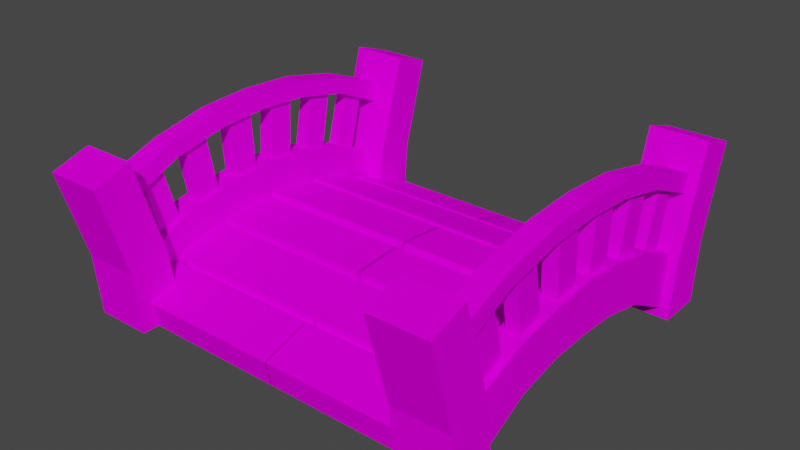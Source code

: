 # Source: WoodBridge.blend  (saved by Blender 2.93.20; exported with 4.5.12 LTS)
import bpy
from mathutils import Matrix  # noqa: F401  (used for matrix-valued properties, if any)

bpy.ops.wm.read_factory_settings(use_empty=True)
scene = bpy.context.scene
scene.name = 'Scene'

# ---- collections
col_collection = bpy.data.collections.new('Collection'); scene.collection.children.link(col_collection)

# ---- images (referenced by path relative to the original .blend; pixels are not part of the script)
import os
ASSET_DIR = os.environ.get("B2B_ASSET_DIR", "")  # directory of the original .blend (textures are referenced by path, not embedded)
HERE = os.path.dirname(os.path.abspath(__file__))  # packed textures are extracted next to this script under _unpacked/

def load_image(name, relpath, width, height, colorspace="sRGB"):
    """Load a texture the original file referenced (path relative to the .blend, or extracted next to this script)."""
    p = next((c for c in (os.path.join(HERE, relpath), os.path.join(ASSET_DIR, relpath)) if relpath and os.path.exists(c)), "")
    if p:
        img = bpy.data.images.load(p, check_existing=True)
        img.name = name
    else:  # same state as the original file: an image datablock whose file is absent (Cycles renders it pink)
        img = bpy.data.images.new(name, width, height)
        img.source = "FILE"
        img.filepath = "//" + (relpath or name)
    img.colorspace_settings.name = colorspace
    return img
img_palette_psd = load_image('Palette.psd', 'Palette.psd', 1024, 1024, 'sRGB')

# ---- materials (node trees are filled in below, after node groups)
mat_palette = bpy.data.materials.new('Palette')
mat_palette.alpha_threshold = 0.0
mat_palette.use_transparent_shadow = False
mat_palette.line_color = (0.0, 0.0, 0.0, 1.0)

# ---- material node trees
mat_palette.use_nodes = True; mat_palette.node_tree.nodes.clear()
_N = mat_palette.node_tree.nodes; _L = mat_palette.node_tree.links
n0 = _N.new('ShaderNodeOutputMaterial'); n0.name = 'Material Output'; n0.location = (300, 300)
n1 = _N.new('ShaderNodeBsdfPrincipled'); n1.name = 'Principled BSDF'; n1.location = (10, 300)
n1.distribution = 'GGX'
n1.subsurface_method = 'BURLEY'
n1.inputs[2].default_value = 0.4
n1.inputs[3].default_value = 1.45
n1.inputs[13].default_value = 0.0
n1.inputs[27].default_value = (0.0, 0.0, 0.0, 1.0)
n1.inputs[28].default_value = 1.0
n2 = _N.new('ShaderNodeTexImage'); n2.name = 'Image Texture'; n2.location = (-154, 553)
n2.image = img_palette_psd
_L.new(n1.outputs[0], n0.inputs[0])
_L.new(n2.outputs[0], n1.inputs[0])
n0.is_active_output = True

# ---- world
world_world = bpy.data.worlds.new('World'); scene.world = world_world
world_world.use_nodes = True; world_world.node_tree.nodes.clear()
_N = world_world.node_tree.nodes; _L = world_world.node_tree.links
n0 = _N.new('ShaderNodeOutputWorld'); n0.name = 'World Output'; n0.location = (300, 300)
n1 = _N.new('ShaderNodeBackground'); n1.name = 'Background'; n1.location = (10, 300)
n1.inputs[0].default_value = (0.05088, 0.05088, 0.05088, 1.0)
_L.new(n1.outputs[0], n0.inputs[0])
n0.is_active_output = True
world_world.color = (0.05088, 0.05088, 0.05088)
world_world.use_sun_shadow = False
world_world.sun_shadow_jitter_overblur = 0.0

# ---- meshes
me_cube_004 = bpy.data.meshes.new('Cube.004')
me_cube_004.from_pydata([(-0.5591, 0.5848, -0.04528), (-0.5591, 0.5656, -0.1322), (-0.5591, 0.4219, 0.006457), (-0.5611, 0.3805, -0.02765), (-0.5956, 0.4408, 0.1043), (-0.4968, 0.4674, -0.1361), (-0.6373, 0.4408, 0.1043), (-0.6908, 0.4665, -0.1361), (-0.6611, 0.0, 0.02853), (-0.5718, 0.0, 0.1988), (-0.6611, 0.0, 0.1988), (-0.5718, 0.0, 0.02853), (0.002053, 0.3805, -0.02765), (0.004105, 0.5848, -0.04528), (0.004105, 0.4219, 0.006457), (0.004105, 0.5656, -0.1322), (-0.6611, 0.1367, 0.02269), (-0.6402, 0.2018, 0.1747), (-0.5927, 0.2018, 0.1747), (-0.5718, 0.1367, 0.02269), (-0.6611, 0.292, -0.01002), (-0.6373, 0.3663, 0.1346), (-0.5956, 0.3663, 0.1346), (-0.5718, 0.292, -0.01002), (-0.5826, 0.3858, 0.02151), (-0.5826, 0.22, 0.06325), (-0.5796, 0.1889, 0.02783), (0.003008, 0.1889, 0.02783), (0.0, 0.3858, 0.02151), (0.0, 0.22, 0.06325), (-0.5766, 0.1893, 0.07062), (-0.5766, 0.01901, 0.0847), (-0.5766, -2.98e-08, 0.0443), (0.006016, 2.98e-08, 0.0443), (0.006016, 0.1893, 0.07062), (0.006016, 0.01901, 0.0847), (-0.6402, 0.2867, 0.1587), (-0.6908, 0.5001, 0.1009), (-0.4968, 0.5001, 0.1009), (-0.5927, 0.2867, 0.1587), (-0.5718, 0.3209, 0.1513), (-0.5906, 0.1235, 0.1863), (-0.6423, 0.1235, 0.1863), (-0.6611, 0.3209, 0.1513), (-0.5718, 0.159, 0.1827), (-0.6611, 0.159, 0.1827), (-0.5906, 0.03554, 0.1952), (-0.6423, 0.03554, 0.1952), (-0.6423, 0.0474, 0.3946), (-0.5906, 0.0474, 0.3946), (-0.6373, 0.4194, 0.3298), (-0.6373, 0.4916, 0.2973), (-0.5956, 0.4916, 0.2973), (-0.5956, 0.4194, 0.3298), (-0.5927, 0.3236, 0.3552), (-0.5927, 0.2386, 0.3711), (-0.6402, 0.2386, 0.3711), (-0.6402, 0.3236, 0.3552), (-0.5906, 0.1353, 0.3857), (-0.6423, 0.1353, 0.3857), (-0.5789, 0.3848, 0.3891), (-0.5777, 0.545, 0.2566), (-0.6578, 0.5433, 0.2613), (-0.6541, 0.0, 0.3855), (-0.5789, 0.0, 0.4418), (-0.6541, 0.0, 0.4418), (-0.5789, 0.0, 0.3855), (-0.6541, 0.1774, 0.3759), (-0.5789, 0.1864, 0.4315), (-0.5789, 0.1774, 0.3759), (-0.6541, 0.3665, 0.3358), (-0.5789, 0.3665, 0.3358), (-0.658, 0.5601, 0.3223), (-0.5797, 0.561, 0.3231), (-0.6541, 0.3848, 0.3891), (-0.6541, 0.1864, 0.4315), (-0.6908, 0.6204, -0.1361), (-0.4968, 0.6204, -0.1361), (-0.6908, 0.6381, 0.07398), (-0.4968, 0.6381, 0.07398), (-0.6908, 0.5962, 0.4236), (-0.4968, 0.5962, 0.4236), (-0.6908, 0.7266, 0.3815), (-0.4968, 0.7266, 0.3815), (-0.6566, 0.5, 0.07398), (-0.5758, 0.5, 0.07398), (-0.5718, 0.4664, -0.1038), (-0.6611, 0.4697, -0.103), (-0.4277, 0.4219, 0.006457), (-0.4277, 0.5656, -0.1322), (-0.4298, 0.3805, -0.02765), (-0.4277, 0.5848, -0.04528), (-0.4459, 0.22, 0.06325), (-0.4429, 0.1889, 0.02783), (-0.4459, 0.3858, 0.02151), (-0.4399, 0.01901, 0.0847), (-0.4399, -1.337e-08, 0.0443), (-0.4399, 0.1893, 0.07062)], [], [(90, 88, 2, 3), (19, 44, 9, 11), (6, 21, 50, 51), (89, 91, 13, 15), (91, 88, 14, 13), (36, 17, 56, 57), (23, 40, 44, 19), (8, 10, 45, 16), (5, 38, 85, 86), (21, 22, 53, 50), (16, 45, 43, 20), (93, 92, 25, 26), (90, 94, 28, 12), (94, 92, 29, 28), (96, 95, 31, 32), (93, 97, 34, 27), (97, 95, 35, 34), (22, 21, 6, 4, 85, 84, 43, 40), (7, 5, 86, 87), (4, 22, 40, 85), (36, 39, 18, 17, 45, 44, 40, 43), (17, 36, 43, 45), (42, 41, 46, 47, 10, 9, 44, 45), (86, 85, 40, 23), (47, 42, 45, 10), (73, 61, 38, 81), (37, 62, 72, 80), (39, 36, 57, 54), (42, 47, 48, 59), (4, 6, 51, 52), (18, 39, 54, 55), (41, 42, 59, 58), (22, 4, 52, 53), (47, 46, 49, 48), (17, 18, 55, 56), (46, 41, 58, 49), (70, 74, 72, 62), (69, 68, 64, 66), (71, 60, 68, 69), (63, 65, 75, 67), (61, 73, 60, 71), (67, 75, 74, 70), (64, 68, 75, 65), (68, 60, 74, 75), (60, 73, 72, 74), (76, 78, 79, 77), (7, 37, 78, 76), (38, 5, 77, 79), (80, 81, 83, 82), (38, 79, 83, 81), (78, 37, 80, 82), (79, 78, 82, 83), (87, 20, 43, 84), (7, 87, 84, 37), (61, 62, 37, 84, 85, 38), (80, 72, 73, 81), (30, 31, 95, 97), (26, 30, 97, 93), (33, 35, 95, 96), (24, 25, 92, 94), (3, 24, 94, 90), (27, 29, 92, 93), (0, 2, 88, 91), (1, 0, 91, 89), (12, 14, 88, 90)])
_uv = me_cube_004.uv_layers.new(name='UVMap')
_uv.uv.foreach_set('vector', [0.0747, 0.8563, 0.0747, 0.8563, 0.0747, 0.8729, 0.0747, 0.8729, 0.07193, 0.8328, 0.07193, 0.8903, 0.07193, 0.8903, 0.07193, 0.8328, 0.0747, 0.9071, 0.0747, 0.9071, 0.0747, 0.8718, 0.0747, 0.8718, 0.09704, 0.996, 0.09704, 0.996, 0.09704, 0.996, 0.09704, 0.996, 0.07463, 0.8812, 0.07463, 0.8812, 0.07463, 0.9066, 0.07463, 0.9066, 0.0747, 0.9071, 0.0747, 0.9071, 0.0747, 0.8718, 0.0747, 0.8718, 0.07193, 0.8328, 0.07193, 0.8903, 0.07193, 0.8903, 0.07193, 0.8328, 0.07193, 0.8706, 0.07193, 0.9106, 0.07193, 0.9106, 0.07193, 0.8706, 0.07437, 0.8683, 0.07437, 0.8834, 0.07437, 0.8817, 0.07437, 0.8703, 0.0747, 0.9071, 0.0747, 0.9071, 0.0747, 0.8718, 0.0747, 0.8718, 0.07193, 0.8706, 0.07193, 0.9106, 0.07193, 0.9106, 0.07193, 0.8706, 0.0747, 0.8563, 0.0747, 0.8563, 0.0747, 0.8729, 0.0747, 0.8729, 0.0747, 0.8563, 0.0747, 0.8563, 0.0747, 0.8124, 0.0747, 0.8124, 0.07463, 0.8812, 0.07463, 0.8812, 0.07463, 0.9066, 0.07463, 0.9066, 0.0747, 0.8563, 0.0747, 0.8563, 0.0747, 0.8729, 0.0747, 0.8729, 0.0747, 0.8563, 0.0747, 0.8563, 0.0747, 0.8124, 0.0747, 0.8124, 0.07463, 0.8812, 0.07463, 0.8812, 0.07463, 0.9066, 0.07463, 0.9066, 0.07469, 0.8943, 0.07469, 0.8942, 0.07469, 0.9004, 0.07469, 0.9004, 0.07469, 0.9053, 0.07469, 0.9052, 0.07469, 0.8904, 0.07469, 0.8905, 0.07437, 0.8683, 0.07437, 0.8683, 0.07437, 0.8703, 0.07437, 0.8704, 0.07469, 0.9004, 0.07469, 0.8943, 0.07469, 0.8905, 0.07469, 0.9053, 0.07469, 0.8876, 0.07469, 0.8877, 0.07469, 0.8807, 0.07469, 0.8807, 0.07469, 0.8772, 0.07469, 0.8773, 0.07469, 0.8905, 0.07469, 0.8904, 0.07469, 0.8807, 0.07469, 0.8876, 0.07469, 0.8904, 0.07469, 0.8772, 0.07469, 0.8743, 0.07469, 0.8744, 0.07469, 0.8674, 0.07469, 0.8673, 0.07469, 0.8645, 0.07469, 0.8646, 0.07469, 0.8773, 0.07469, 0.8772, 0.07193, 0.8328, 0.07193, 0.8903, 0.07193, 0.8903, 0.07193, 0.8328, 0.07469, 0.8673, 0.07469, 0.8743, 0.07469, 0.8772, 0.07469, 0.8645, 0.07437, 0.8976, 0.07437, 0.8933, 0.07437, 0.8834, 0.07437, 0.904, 0.07437, 0.8834, 0.07437, 0.8936, 0.07437, 0.8975, 0.07437, 0.904, 0.0747, 0.9071, 0.0747, 0.9071, 0.0747, 0.8718, 0.0747, 0.8718, 0.0747, 0.9071, 0.0747, 0.9071, 0.0747, 0.8718, 0.0747, 0.8718, 0.0747, 0.9071, 0.0747, 0.9071, 0.0747, 0.8718, 0.0747, 0.8718, 0.0747, 0.9071, 0.0747, 0.9071, 0.0747, 0.8718, 0.0747, 0.8718, 0.0747, 0.9071, 0.0747, 0.9071, 0.0747, 0.8718, 0.0747, 0.8718, 0.0747, 0.9071, 0.0747, 0.9071, 0.0747, 0.8718, 0.0747, 0.8718, 0.0747, 0.9071, 0.0747, 0.9071, 0.0747, 0.8718, 0.0747, 0.8718, 0.0747, 0.9071, 0.0747, 0.9071, 0.0747, 0.8718, 0.0747, 0.8718, 0.0747, 0.9071, 0.0747, 0.9071, 0.0747, 0.8718, 0.0747, 0.8718, 0.07479, 0.8838, 0.07479, 0.8853, 0.07479, 0.8834, 0.07479, 0.8817, 0.07479, 0.8685, 0.07479, 0.8706, 0.07479, 0.871, 0.07479, 0.8688, 0.07479, 0.8669, 0.07479, 0.869, 0.07479, 0.8706, 0.07479, 0.8685, 0.07479, 0.8852, 0.07479, 0.8868, 0.07479, 0.8865, 0.07479, 0.8849, 0.07479, 0.8638, 0.07479, 0.8664, 0.07479, 0.869, 0.07479, 0.8669, 0.07479, 0.8849, 0.07479, 0.8865, 0.07479, 0.8853, 0.07479, 0.8838, 0.07416, 0.913, 0.07416, 0.8991, 0.07416, 0.8992, 0.07416, 0.9131, 0.07416, 0.8991, 0.07416, 0.8834, 0.07416, 0.8835, 0.07416, 0.8992, 0.07416, 0.8834, 0.07416, 0.8695, 0.07416, 0.8697, 0.07416, 0.8835, 0.07432, 0.8633, 0.07432, 0.8804, 0.07432, 0.8804, 0.07432, 0.8633, 0.07432, 0.869, 0.07432, 0.8883, 0.07432, 0.8861, 0.07432, 0.869, 0.07432, 0.894, 0.07432, 0.8747, 0.07432, 0.8747, 0.07432, 0.8918, 0.07331, 0.8543, 0.07331, 0.8553, 0.07331, 0.8975, 0.07331, 0.8979, 0.07432, 0.894, 0.07432, 0.8918, 0.07432, 0.9168, 0.07432, 0.9203, 0.07432, 0.8861, 0.07432, 0.8883, 0.07432, 0.9146, 0.07432, 0.9112, 0.07432, 0.8804, 0.07432, 0.8804, 0.07432, 0.9055, 0.07432, 0.9055, 0.07193, 0.8706, 0.07193, 0.8706, 0.07193, 0.9106, 0.07193, 0.9106, 0.07437, 0.8683, 0.07437, 0.8704, 0.07437, 0.8817, 0.07437, 0.8834, 0.07437, 0.8933, 0.07437, 0.8936, 0.07437, 0.8834, 0.07437, 0.8817, 0.07437, 0.8817, 0.07437, 0.8834, 0.07437, 0.904, 0.07437, 0.8975, 0.07437, 0.8976, 0.07437, 0.904, 0.07463, 0.8345, 0.07463, 0.8345, 0.07463, 0.8812, 0.07463, 0.8812, 0.0747, 0.8729, 0.0747, 0.8729, 0.0747, 0.8563, 0.0747, 0.8563, 0.0747, 0.8124, 0.0747, 0.8124, 0.0747, 0.8563, 0.0747, 0.8563, 0.07463, 0.8345, 0.07463, 0.8345, 0.07463, 0.8812, 0.07463, 0.8812, 0.0747, 0.8729, 0.0747, 0.8729, 0.0747, 0.8563, 0.0747, 0.8563, 0.0747, 0.8124, 0.0747, 0.8124, 0.0747, 0.8563, 0.0747, 0.8563, 0.07463, 0.8345, 0.07463, 0.8345, 0.07463, 0.8812, 0.07463, 0.8812, 0.09704, 0.996, 0.09704, 0.996, 0.09704, 0.996, 0.09704, 0.996, 0.0747, 0.8124, 0.0747, 0.8124, 0.0747, 0.8563, 0.0747, 0.8563])
me_cube_004.materials.append(mat_palette)
me_cube_004.use_remesh_preserve_volume = False
me_cube_004.use_remesh_preserve_attributes = False
me_cube_004.use_mirror_vertex_groups = False
me_cube_004.update()

# ---- objects
ob_bridge = bpy.data.objects.new('Bridge', me_cube_004)

# ---- transforms, parenting, visibility, modifiers, constraints
ob_bridge.location = (0.0, 0.0, 0.0)
ob_bridge.lock_rotations_4d = False
ob_bridge.empty_display_type = 'ARROWS'
ob_bridge.lineart.crease_threshold = 0.0
_m = ob_bridge.modifiers.new('Mirror', 'MIRROR')
_m.use_axis = (True, True, False)

# ---- collection membership
col_collection.objects.link(ob_bridge)

# ---- scene / render settings (as saved in the file)
scene.frame_start = 1; scene.frame_end = 250; scene.frame_set(41)
scene.render.engine = 'BLENDER_EEVEE_NEXT'
scene.cycles.use_denoising = False
scene.cycles.samples = 128
scene.cycles.sampling_pattern = 'TABULATED_SOBOL'
scene.cycles.use_adaptive_sampling = False
scene.cycles.use_light_tree = False
scene.view_settings.view_transform = 'Filmic'
bpy.context.view_layer.update()

# ---- added for rendering (the .blend has no active camera and no usable light): camera, sun
cam_auto = bpy.data.cameras.new('AutoCamera')
cam_auto.lens = 50.0
cam_auto.sensor_width = 36.0
cam_auto.clip_end = 1000.0
ob_auto_camera = bpy.data.objects.new('AutoCamera', cam_auto)
scene.collection.objects.link(ob_auto_camera)
ob_auto_camera.location = (1.93079, -2.31695, 1.69752)
ob_auto_camera.rotation_euler = (1.09748, -7.21219e-08, 0.694738)
scene.camera = ob_auto_camera
light_auto_sun = bpy.data.lights.new('AutoSun', 'SUN')
light_auto_sun.energy = 3.0
light_auto_sun.angle = 0.0523599
ob_auto_sun = bpy.data.objects.new('AutoSun', light_auto_sun)
scene.collection.objects.link(ob_auto_sun)
ob_auto_sun.rotation_euler = (0.872665, 0.174533, 0.523599)
bpy.context.view_layer.update()
